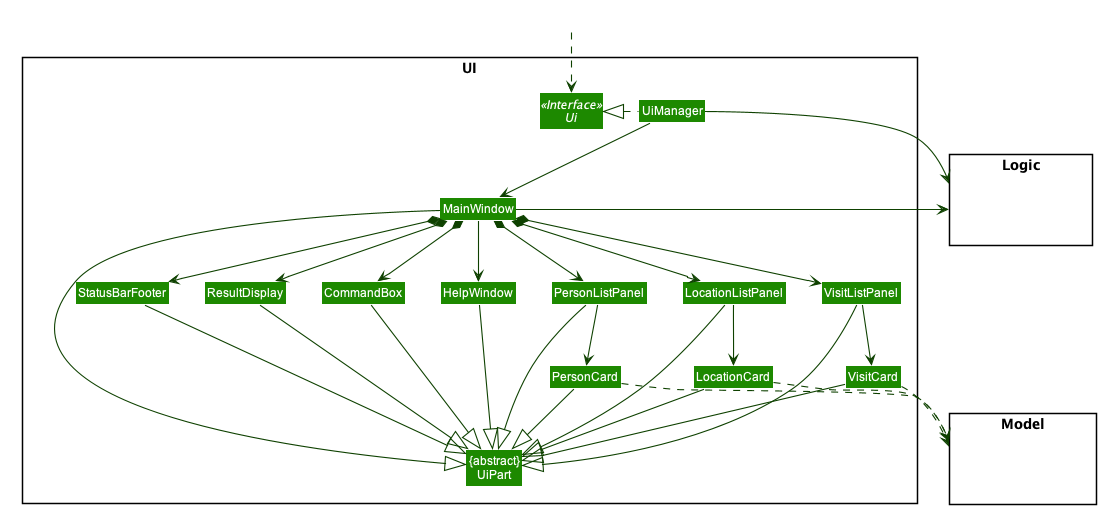

The diagram above was rendered by PlantUML. Its source (embedded in the PNG):
@startuml








skinparam BackgroundColor #FFFFFFF

skinparam Shadowing false

skinparam Class {
    FontColor #FFFFFF
    BorderThickness 1
    BorderColor #FFFFFF
    StereotypeFontColor #FFFFFF
    FontName Arial
}

skinparam Actor {
    BorderColor #000000
    Color #000000
    FontName Arial
}

skinparam Sequence {
    MessageAlign center
    BoxFontSize 15
    BoxPadding 0
    BoxFontColor #FFFFFF
    FontName Arial
}

skinparam Participant {
    FontColor #FFFFFFF
    Padding 20
}

skinparam MinClassWidth 50
skinparam ParticipantPadding 10
skinparam Shadowing false
skinparam DefaultTextAlignment center
skinparam packageStyle Rectangle

hide footbox
hide members
hide circle
skinparam arrowThickness 1.1
skinparam arrowColor #0E4100
skinparam classBackgroundColor #1D8900

package UI <<Rectangle>>{
Interface Ui <<Interface>>
Class "{abstract}\nUiPart" as UiPart
Class UiManager
Class MainWindow
Class HelpWindow
Class ResultDisplay
Class PersonListPanel
Class PersonCard
Class LocationListPanel
Class LocationCard
Class VisitListPanel
Class VisitCard
Class StatusBarFooter
Class CommandBox
}

package Model <<Rectangle>> {
Class HiddenModel #FFFFFF
}

package Logic <<Rectangle>> {
Class HiddenLogic #FFFFFF
}

Class HiddenOutside #FFFFFF
HiddenOutside ..> Ui

UiManager .left.|> Ui
UiManager -down-> MainWindow
MainWindow --> HelpWindow
MainWindow *-left-> CommandBox
MainWindow *-up-> ResultDisplay
MainWindow *-down-> PersonListPanel
MainWindow *-down-> LocationListPanel
MainWindow *-down-> VisitListPanel
MainWindow *-down-> StatusBarFooter

PersonListPanel -down-> PersonCard
LocationListPanel -down-> LocationCard
VisitListPanel -down-> VisitCard
MainWindow -left-|> UiPart

ResultDisplay --|> UiPart
CommandBox --|> UiPart
StatusBarFooter --|> UiPart
HelpWindow -down-|> UiPart
PersonListPanel --|> UiPart
PersonCard --|> UiPart
LocationListPanel --|> UiPart
LocationCard --|> UiPart
VisitListPanel --|> UiPart
VisitCard --|> UiPart


PersonCard ..> Model
LocationCard ..> Model
VisitCard ..> Model
UiManager -right-> Logic
MainWindow -left-> Logic

PersonListPanel -[hidden]left- HelpWindow
HelpWindow -[hidden]left- CommandBox
CommandBox -[hidden]left- ResultDisplay
ResultDisplay -[hidden]left- StatusBarFooter

MainWindow -[hidden]-|> UiPart
@enduml